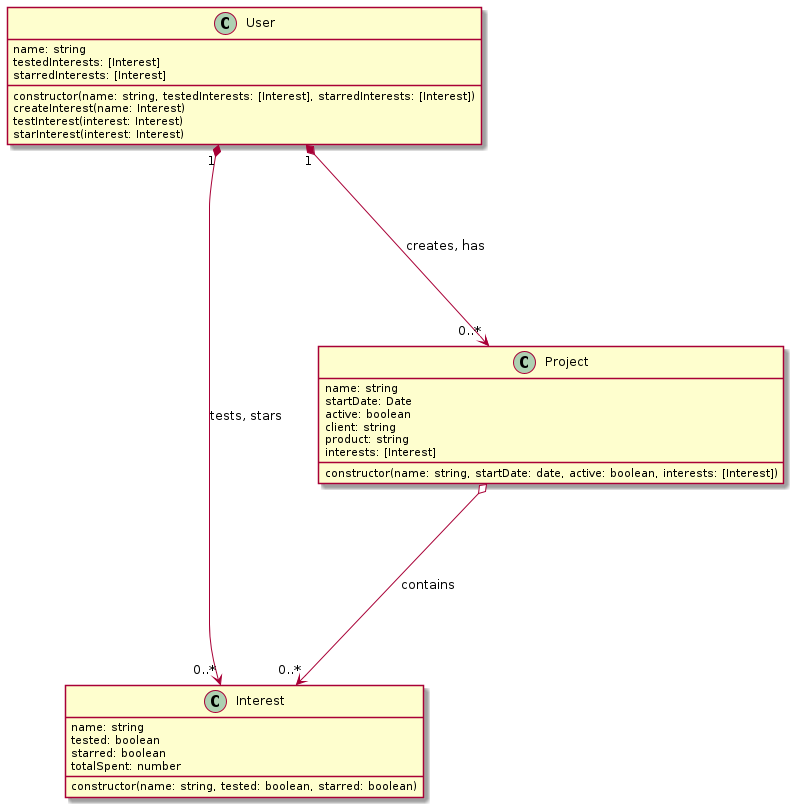

The diagram above was rendered by PlantUML. Its source (embedded in the PNG):
@startuml Marketing-Project Class Diagram
class User {
    name: string
    testedInterests: [Interest]
    starredInterests: [Interest]
    constructor(name: string, testedInterests: [Interest], starredInterests: [Interest])
    createInterest(name: Interest)
    testInterest(interest: Interest)
    starInterest(interest: Interest)
}

class Interest {
    name: string
    tested: boolean
    starred: boolean
    totalSpent: number
    constructor(name: string, tested: boolean, starred: boolean)
}

class Project {
    name: string
    startDate: Date
    active: boolean
    client: string
    product: string
    interests: [Interest]
    constructor(name: string, startDate: date, active: boolean, interests: [Interest])
}

User "1" *----> "0..*" Interest : tests, stars
User "1" *----> "0..*" Project : creates, has
Project o----> "0..*" Interest : contains

@enduml